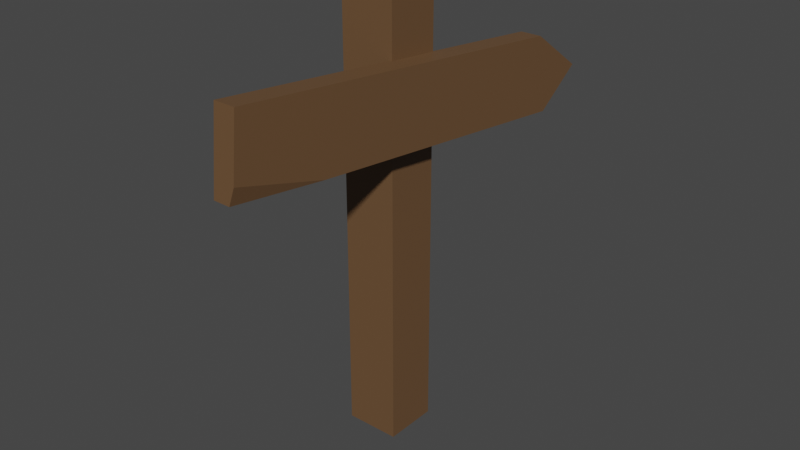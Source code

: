 # Source: HousePlate.blend  (saved by Blender 3.6.13; exported with 4.5.12 LTS)
import bpy
from mathutils import Matrix  # noqa: F401  (used for matrix-valued properties, if any)

bpy.ops.wm.read_factory_settings(use_empty=True)
scene = bpy.context.scene
scene.name = 'Scene'

# ---- materials (node trees are filled in below, after node groups)
mat_wood = bpy.data.materials.new('Wood')
mat_wood.use_transparent_shadow = False

# ---- material node trees
mat_wood.use_nodes = True; mat_wood.node_tree.nodes.clear()
_N = mat_wood.node_tree.nodes; _L = mat_wood.node_tree.links
n0 = _N.new('ShaderNodeBsdfPrincipled'); n0.name = 'Principled BSDF'; n0.location = (10, 300)
n0.distribution = 'GGX'
n0.subsurface_method = 'RANDOM_WALK_SKIN'
n0.inputs[0].default_value = (0.147, 0.07819, 0.0356, 1.0)
n0.inputs[3].default_value = 1.45
n0.inputs[27].default_value = (0.0, 0.0, 0.0, 1.0)
n0.inputs[28].default_value = 1.0
n1 = _N.new('ShaderNodeOutputMaterial'); n1.name = 'Material Output'; n1.location = (300, 300)
_L.new(n0.outputs[0], n1.inputs[0])
n1.is_active_output = True

# ---- world
world_world = bpy.data.worlds.new('World'); scene.world = world_world
world_world.use_nodes = True; world_world.node_tree.nodes.clear()
_N = world_world.node_tree.nodes; _L = world_world.node_tree.links
n0 = _N.new('ShaderNodeOutputWorld'); n0.name = 'World Output'; n0.location = (300, 300)
n1 = _N.new('ShaderNodeBackground'); n1.name = 'Background'; n1.location = (10, 300)
n1.inputs[0].default_value = (0.05088, 0.05088, 0.05088, 1.0)
_L.new(n1.outputs[0], n0.inputs[0])
n0.is_active_output = True
world_world.color = (0.05088, 0.05088, 0.05088)
world_world.use_sun_shadow = False
world_world.sun_shadow_jitter_overblur = 0.0

# ---- meshes
me_cube_005 = bpy.data.meshes.new('Cube.005')
me_cube_005.from_pydata([(-1.0, -1.0, -1.0), (-1.0, -1.0, 1.0), (-1.0, 1.0, -1.0), (-1.0, 1.0, 1.0), (1.0, -1.0, -1.0), (1.0, -1.0, 1.0), (1.0, 1.0, -1.0), (1.0, 1.0, 1.0)], [], [(0, 1, 3, 2), (2, 3, 7, 6), (6, 7, 5, 4), (4, 5, 1, 0), (2, 6, 4, 0), (7, 3, 1, 5)])
_uv = me_cube_005.uv_layers.new(name='UVMap')
_uv.uv.foreach_set('vector', [0.375, 0.0, 0.625, 0.0, 0.625, 0.25, 0.375, 0.25, 0.375, 0.25, 0.625, 0.25, 0.625, 0.5, 0.375, 0.5, 0.375, 0.5, 0.625, 0.5, 0.625, 0.75, 0.375, 0.75, 0.375, 0.75, 0.625, 0.75, 0.625, 1.0, 0.375, 1.0, 0.125, 0.5, 0.375, 0.5, 0.375, 0.75, 0.125, 0.75, 0.625, 0.5, 0.875, 0.5, 0.875, 0.75, 0.625, 0.75])
me_cube_005.materials.append(mat_wood)
me_cube_005.update()
me_cube_007 = bpy.data.meshes.new('Cube.007')
me_cube_007.from_pydata([(-1.0, -1.0, -1.0), (-1.0, -1.0, 1.0), (-1.0, 0.8001, -1.0), (-1.0, 0.7141, 1.0), (1.0, -1.0, 1.0), (1.0, 0.8001, -1.0), (1.0, 0.7141, 1.0), (-1.0, 1.0, 0.06326), (1.0, 1.0, 0.04744), (1.0, -0.57, -1.0), (1.0, -1.0, -0.57), (0.57, -1.0, -1.0)], [], [(0, 1, 3, 7, 2), (2, 7, 8, 5), (11, 10, 4, 1, 0), (5, 8, 6, 4, 10, 9), (6, 3, 1, 4), (8, 7, 3, 6), (9, 10, 11), (2, 5, 9, 11, 0)])
_uv = me_cube_007.uv_layers.new(name='UVMap')
_uv.uv.foreach_set('vector', [0.375, 0.0, 0.625, 0.0, 0.625, 0.25, 0.5079, 0.25, 0.375, 0.25, 0.375, 0.25, 0.5079, 0.25, 0.5059, 0.5, 0.375, 0.5, 0.375, 0.8037, 0.4287, 0.75, 0.625, 0.75, 0.625, 1.0, 0.375, 1.0, 0.375, 0.5, 0.5059, 0.5, 0.625, 0.5, 0.625, 0.75, 0.4287, 0.75, 0.375, 0.6903, 0.625, 0.5, 0.875, 0.5, 0.875, 0.75, 0.625, 0.75, 0.5059, 0.5, 0.5079, 0.25, 0.625, 0.25, 0.625, 0.5, 0.375, 0.6903, 0.4287, 0.75, 0.375, 0.8037, 0.125, 0.5, 0.375, 0.5, 0.375, 0.6903, 0.3212, 0.75, 0.125, 0.75])
me_cube_007.materials.append(mat_wood)
me_cube_007.update()

# ---- objects
ob_mainstick = bpy.data.objects.new('MainStick', me_cube_005)
ob_cube_005 = bpy.data.objects.new('Cube.005', me_cube_007)

# ---- transforms, parenting, visibility, modifiers, constraints
ob_mainstick.location = (0.0, 0.0, 0.4)
ob_mainstick.scale = (0.05, 0.05, 0.4)
ob_cube_005.location = (0.06677, 0.0, 0.6303)
ob_cube_005.rotation_euler = (-0.09868, -0.004446, -0.02736)
ob_cube_005.scale = (0.02, 0.4, 0.07)

# ---- collection membership
scene.collection.objects.link(ob_mainstick)
scene.collection.objects.link(ob_cube_005)

# ---- scene / render settings (as saved in the file)
scene.frame_start = 1; scene.frame_end = 250; scene.frame_set(1)
scene.render.engine = 'BLENDER_EEVEE_NEXT'
scene.cycles.sampling_pattern = 'TABULATED_SOBOL'
scene.view_settings.view_transform = 'Filmic'
bpy.context.view_layer.update()

# ---- added for rendering (the .blend has no active camera and no usable light): camera, sun
cam_auto = bpy.data.cameras.new('AutoCamera')
cam_auto.lens = 50.0
cam_auto.sensor_width = 36.0
cam_auto.clip_end = 1000.0
ob_auto_camera = bpy.data.objects.new('AutoCamera', cam_auto)
scene.collection.objects.link(ob_auto_camera)
ob_auto_camera.location = (1.08662, -1.27518, 1.25012)
ob_auto_camera.rotation_euler = (1.09748, -7.21219e-08, 0.694738)
scene.camera = ob_auto_camera
light_auto_sun = bpy.data.lights.new('AutoSun', 'SUN')
light_auto_sun.energy = 3.0
light_auto_sun.angle = 0.0523599
ob_auto_sun = bpy.data.objects.new('AutoSun', light_auto_sun)
scene.collection.objects.link(ob_auto_sun)
ob_auto_sun.rotation_euler = (0.872665, 0.174533, 0.523599)
bpy.context.view_layer.update()
